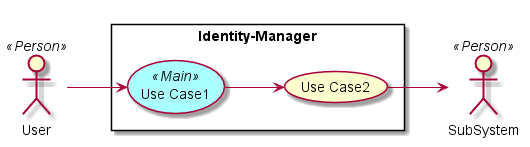

The diagram above was rendered by PlantUML. Its source (embedded in the PNG):
@startuml

left to right direction

skinparam usecase {
  BackgroudnColor #ffffaa
  BackgroundColor<<Main>> #aaffff
}
actor :User: <<Person>>
actor :SubSystem: <<Person>>


rectangle "Identity-Manager" {
UseCase UC1 <<Main>> as "Use Case1"
UseCase UC2  as "Use Case2"


User --> UC1
UC1 --> UC2
UC2 --> SubSystem
}

@enduml